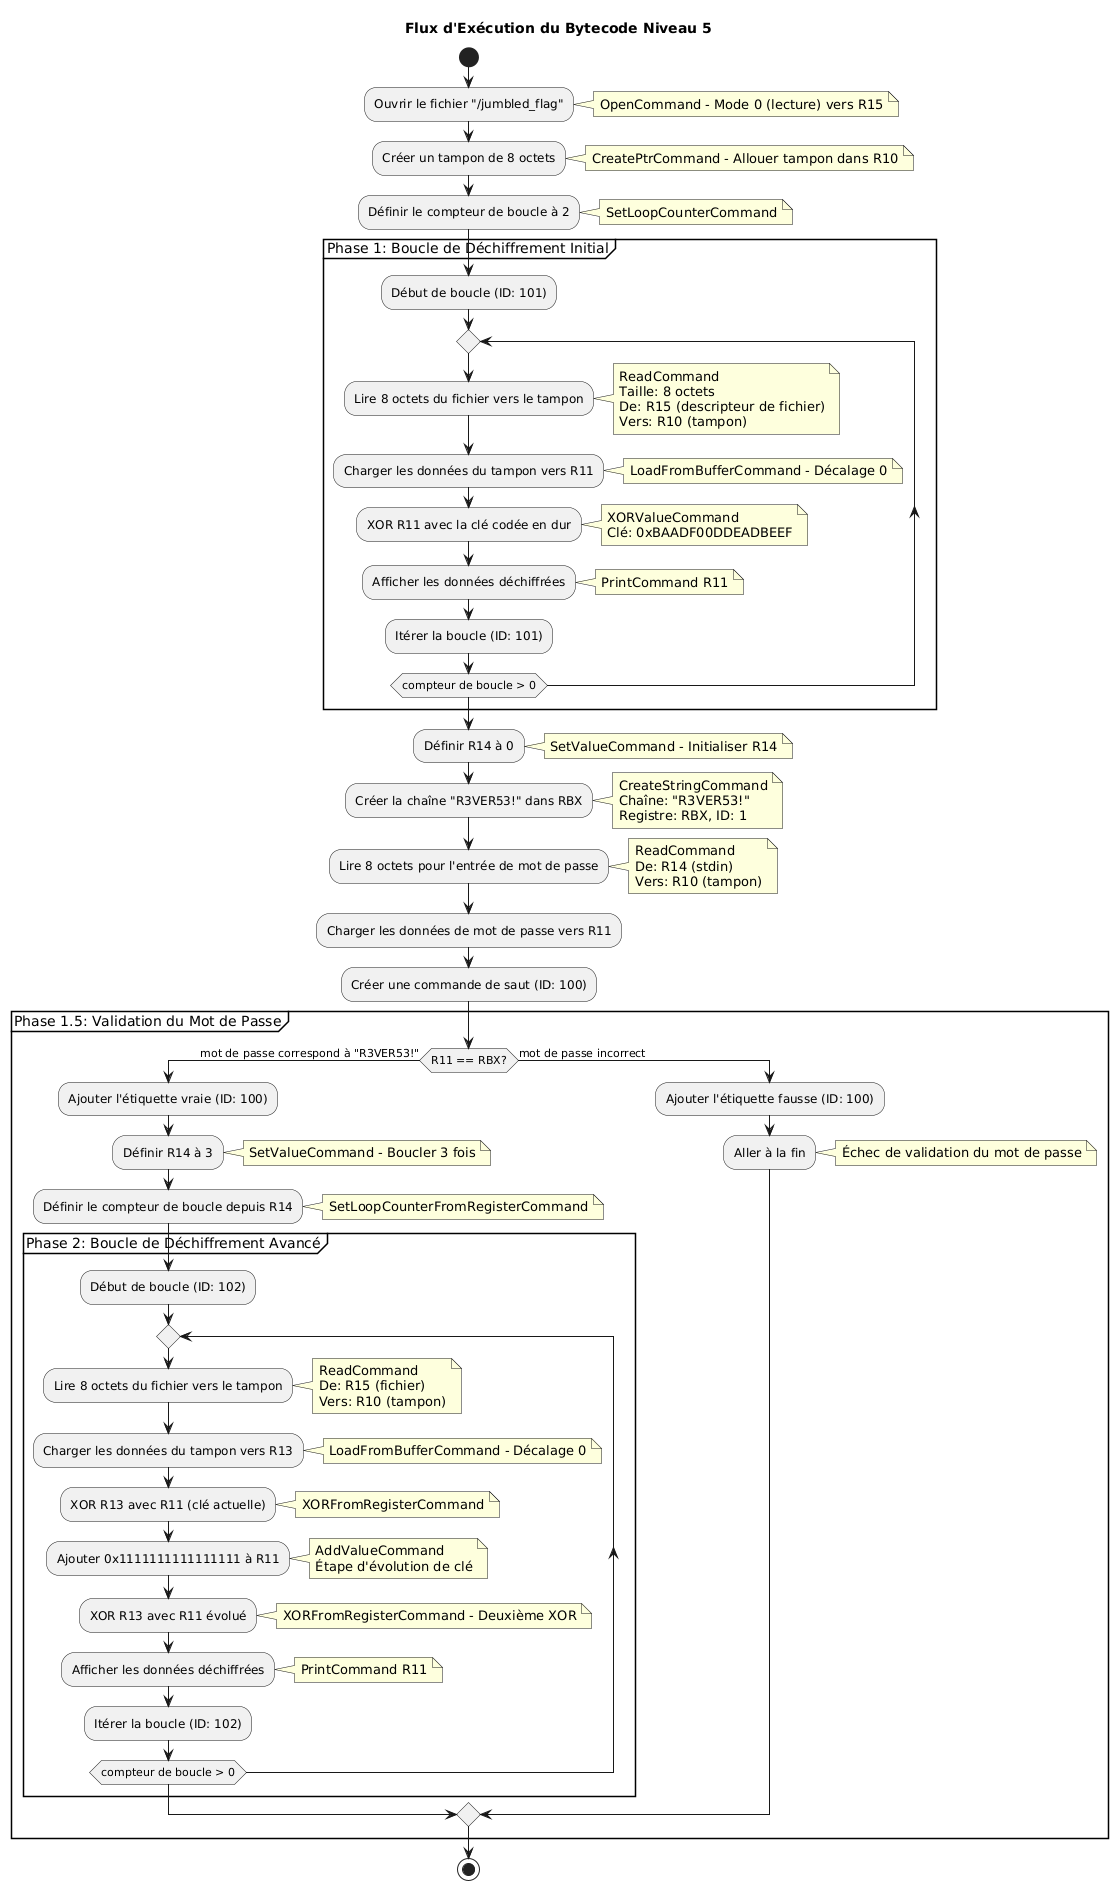

The diagram above was rendered by PlantUML. Its source (embedded in the PNG):
@startuml
title Flux d'Exécution du Bytecode Niveau 5

start

:Ouvrir le fichier "/jumbled_flag";
note right: OpenCommand - Mode 0 (lecture) vers R15

:Créer un tampon de 8 octets;
note right: CreatePtrCommand - Allouer tampon dans R10

:Définir le compteur de boucle à 2;
note right: SetLoopCounterCommand

partition "Phase 1: Boucle de Déchiffrement Initial" {
  :Début de boucle (ID: 101);
  repeat
    :Lire 8 octets du fichier vers le tampon;
    note right
      ReadCommand
      Taille: 8 octets
      De: R15 (descripteur de fichier)
      Vers: R10 (tampon)
    end note
    
    :Charger les données du tampon vers R11;
    note right: LoadFromBufferCommand - Décalage 0
    
    :XOR R11 avec la clé codée en dur;
    note right
      XORValueCommand
      Clé: 0xBAADF00DDEADBEEF
    end note
    
    :Afficher les données déchiffrées;
    note right: PrintCommand R11
    
  :Itérer la boucle (ID: 101);
  repeat while (compteur de boucle > 0)
}

:Définir R14 à 0;
note right: SetValueCommand - Initialiser R14

:Créer la chaîne "R3VER53!" dans RBX;
note right
  CreateStringCommand
  Chaîne: "R3VER53!"
  Registre: RBX, ID: 1
end note

:Lire 8 octets pour l'entrée de mot de passe;
note right
  ReadCommand
  De: R14 (stdin)
  Vers: R10 (tampon)
end note

:Charger les données de mot de passe vers R11;

:Créer une commande de saut (ID: 100);

partition "Phase 1.5: Validation du Mot de Passe" {
  if (R11 == RBX?) then (mot de passe correspond à "R3VER53!")
    :Ajouter l'étiquette vraie (ID: 100);
    :Définir R14 à 3;
    note right: SetValueCommand - Boucler 3 fois
    
    :Définir le compteur de boucle depuis R14;
    note right: SetLoopCounterFromRegisterCommand
    
    partition "Phase 2: Boucle de Déchiffrement Avancé" {
      :Début de boucle (ID: 102);
      repeat
        :Lire 8 octets du fichier vers le tampon;
        note right
          ReadCommand
          De: R15 (fichier)
          Vers: R10 (tampon)
        end note
        
        :Charger les données du tampon vers R13;
        note right: LoadFromBufferCommand - Décalage 0
        
        :XOR R13 avec R11 (clé actuelle);
        note right: XORFromRegisterCommand
        
        :Ajouter 0x1111111111111111 à R11;
        note right
          AddValueCommand
          Étape d'évolution de clé
        end note
        
        :XOR R13 avec R11 évolué;
        note right: XORFromRegisterCommand - Deuxième XOR
        
        :Afficher les données déchiffrées;
        note right: PrintCommand R11
        
      :Itérer la boucle (ID: 102);
      repeat while (compteur de boucle > 0)
    }
  else (mot de passe incorrect)
    :Ajouter l'étiquette fausse (ID: 100);
    :Aller à la fin;
    note right: Échec de validation du mot de passe
  endif
}

stop
@enduml